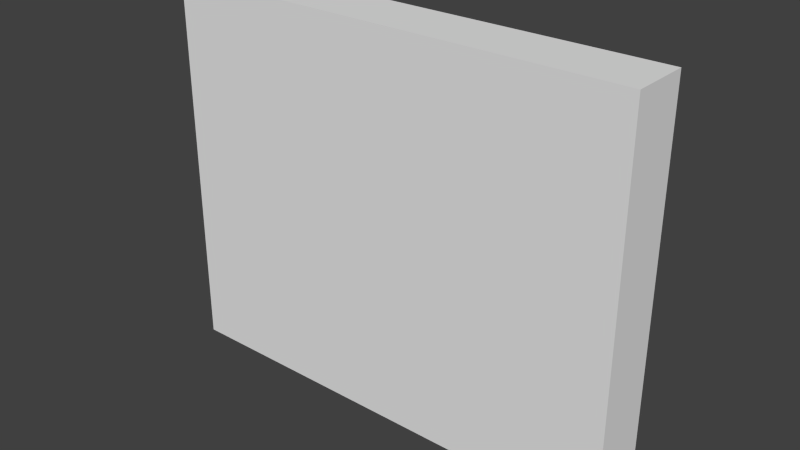 # Source: FirstStoryInteriorTargetWall.blend  (saved by Blender 2.70.0; exported with 4.5.12 LTS)
import bpy
from mathutils import Matrix  # noqa: F401  (used for matrix-valued properties, if any)

bpy.ops.wm.read_factory_settings(use_empty=True)
scene = bpy.context.scene
scene.name = 'Scene'

# ---- collections
col_collection_1 = bpy.data.collections.new('Collection 1'); scene.collection.children.link(col_collection_1)

# ---- world
world_world = bpy.data.worlds.new('World'); scene.world = world_world
world_world.color = (0.05088, 0.05088, 0.05088)
world_world.use_sun_shadow = False
world_world.sun_shadow_jitter_overblur = 0.0
world_world.cycles.sampling_method = 'MANUAL'
world_world.cycles.sample_map_resolution = 256

# ---- meshes
me_firststoryinteriortargetwall = bpy.data.meshes.new('FirstStoryInteriorTargetWall')
me_firststoryinteriortargetwall.from_pydata([(-9.537e-08, 13.5, -4.768e-08), (4.8, 13.5, -4.768e-08), (4.8, 12.9, -4.768e-08), (-9.537e-08, 12.9, -4.768e-08), (4.8, 13.5, 3.9), (-9.537e-08, 13.5, 3.9), (-9.537e-08, 12.9, 3.9), (4.8, 12.9, 3.9)], [], [(0, 1, 2), (0, 2, 3), (4, 5, 6), (4, 6, 7), (1, 4, 7), (1, 7, 2), (0, 5, 4), (0, 4, 1), (5, 0, 3), (5, 3, 6), (2, 7, 6), (2, 6, 3)])
_uv = me_firststoryinteriortargetwall.uv_layers.new(name='UVMap')
_uv.uv.foreach_set('vector', [0.4485, 0.5177, 0.9998, 0.5177, 0.9998, 0.5867, 0.4485, 0.5177, 0.9998, 0.5867, 0.4485, 0.5867, 0.9998, 0.5174, 0.4485, 0.5174, 0.4485, 0.4485, 0.9998, 0.5174, 0.4485, 0.4485, 0.9998, 0.4485, 0.69, 0.0001735, 0.69, 0.4481, 0.6211, 0.4481, 0.69, 0.0001735, 0.6211, 0.4481, 0.6211, 0.0001735, 0.5551, 0.5396, 0.56, 0.9911, 0.00432, 0.9971, 0.5551, 0.5396, 0.00432, 0.9971, -0.0005922, 0.5456, 0.5519, 0.4481, 0.5519, 0.0001735, 0.6208, 0.0001735, 0.5519, 0.4481, 0.6208, 0.0001735, 0.6208, 0.4481, 0.5515, 0.0001735, 0.5515, 0.4481, 0.0001735, 0.4481, 0.5515, 0.0001735, 0.0001735, 0.4481, 0.0001735, 0.0001735])
me_firststoryinteriortargetwall.use_remesh_preserve_volume = False
me_firststoryinteriortargetwall.use_remesh_preserve_attributes = False
me_firststoryinteriortargetwall.use_mirror_vertex_groups = False
me_firststoryinteriortargetwall.update()

# ---- objects
ob_firststoryinteriortargetwall = bpy.data.objects.new('FirstStoryInteriorTargetWall', me_firststoryinteriortargetwall)

# ---- transforms, parenting, visibility, modifiers, constraints
ob_firststoryinteriortargetwall.location = (0.0, 0.0, 0.0)
ob_firststoryinteriortargetwall.lineart.crease_threshold = 0.0

# ---- collection membership
col_collection_1.objects.link(ob_firststoryinteriortargetwall)

# ---- scene / render settings (as saved in the file)
scene.frame_start = 1; scene.frame_end = 250; scene.frame_set(1)
scene.render.engine = 'BLENDER_EEVEE_NEXT'
scene.render.resolution_percentage = 50
scene.render.dither_intensity = 0.0
scene.cycles.use_denoising = False
scene.cycles.samples = 10
scene.cycles.sampling_pattern = 'TABULATED_SOBOL'
scene.cycles.light_sampling_threshold = 0.0
scene.cycles.use_adaptive_sampling = False
scene.cycles.use_light_tree = False
scene.cycles.blur_glossy = 0.0
scene.cycles.volume_bounces = 1
scene.cycles.pixel_filter_type = 'GAUSSIAN'
scene.cycles.sample_clamp_indirect = 0.0
scene.view_settings.view_transform = 'Standard'
bpy.context.view_layer.update()

# ---- added for rendering (the .blend has no active camera and no usable light): camera, sun
cam_auto = bpy.data.cameras.new('AutoCamera')
cam_auto.lens = 50.0
cam_auto.sensor_width = 36.0
cam_auto.clip_end = 1000.0
ob_auto_camera = bpy.data.objects.new('AutoCamera', cam_auto)
scene.collection.objects.link(ob_auto_camera)
ob_auto_camera.location = (8.14906, 6.30117, 6.54925)
ob_auto_camera.rotation_euler = (1.09748, -7.21219e-08, 0.694738)
scene.camera = ob_auto_camera
light_auto_sun = bpy.data.lights.new('AutoSun', 'SUN')
light_auto_sun.energy = 3.0
light_auto_sun.angle = 0.0523599
ob_auto_sun = bpy.data.objects.new('AutoSun', light_auto_sun)
scene.collection.objects.link(ob_auto_sun)
ob_auto_sun.rotation_euler = (0.872665, 0.174533, 0.523599)
bpy.context.view_layer.update()
